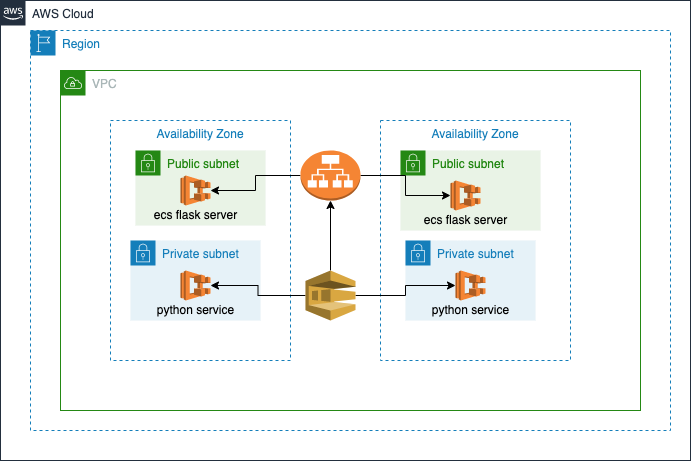

The diagram above was exported from draw.io. Its source (the exported page's mxGraphModel, read from the mxfile embedded in the PNG):
<mxGraphModel dx="1426" dy="712" grid="1" gridSize="10" guides="1" tooltips="1" connect="1" arrows="1" fold="1" page="1" pageScale="1" pageWidth="827" pageHeight="1169" math="0" shadow="0">
  <root>
    <mxCell id="0" />
    <mxCell id="1" parent="0" />
    <mxCell id="Xrt0zs9gXKGOR3Uz_QLA-1" value="AWS Cloud" style="points=[[0,0],[0.25,0],[0.5,0],[0.75,0],[1,0],[1,0.25],[1,0.5],[1,0.75],[1,1],[0.75,1],[0.5,1],[0.25,1],[0,1],[0,0.75],[0,0.5],[0,0.25]];outlineConnect=0;gradientColor=none;html=1;whiteSpace=wrap;fontSize=12;fontStyle=0;container=1;pointerEvents=0;collapsible=0;recursiveResize=0;shape=mxgraph.aws4.group;grIcon=mxgraph.aws4.group_aws_cloud_alt;strokeColor=#232F3E;fillColor=none;verticalAlign=top;align=left;spacingLeft=30;fontColor=#232F3E;dashed=0;" vertex="1" parent="1">
      <mxGeometry x="70" y="50" width="690" height="460" as="geometry" />
    </mxCell>
    <mxCell id="Xrt0zs9gXKGOR3Uz_QLA-2" value="Region" style="points=[[0,0],[0.25,0],[0.5,0],[0.75,0],[1,0],[1,0.25],[1,0.5],[1,0.75],[1,1],[0.75,1],[0.5,1],[0.25,1],[0,1],[0,0.75],[0,0.5],[0,0.25]];outlineConnect=0;gradientColor=none;html=1;whiteSpace=wrap;fontSize=12;fontStyle=0;container=1;pointerEvents=0;collapsible=0;recursiveResize=0;shape=mxgraph.aws4.group;grIcon=mxgraph.aws4.group_region;strokeColor=#147EBA;fillColor=none;verticalAlign=top;align=left;spacingLeft=30;fontColor=#147EBA;dashed=1;" vertex="1" parent="1">
      <mxGeometry x="100" y="80" width="640" height="400" as="geometry" />
    </mxCell>
    <mxCell id="Xrt0zs9gXKGOR3Uz_QLA-3" value="VPC" style="points=[[0,0],[0.25,0],[0.5,0],[0.75,0],[1,0],[1,0.25],[1,0.5],[1,0.75],[1,1],[0.75,1],[0.5,1],[0.25,1],[0,1],[0,0.75],[0,0.5],[0,0.25]];outlineConnect=0;gradientColor=none;html=1;whiteSpace=wrap;fontSize=12;fontStyle=0;container=1;pointerEvents=0;collapsible=0;recursiveResize=0;shape=mxgraph.aws4.group;grIcon=mxgraph.aws4.group_vpc;strokeColor=#248814;fillColor=none;verticalAlign=top;align=left;spacingLeft=30;fontColor=#AAB7B8;dashed=0;" vertex="1" parent="1">
      <mxGeometry x="130" y="120" width="580" height="340" as="geometry" />
    </mxCell>
    <mxCell id="Xrt0zs9gXKGOR3Uz_QLA-4" value="Availability Zone" style="fillColor=none;strokeColor=#147EBA;dashed=1;verticalAlign=top;fontStyle=0;fontColor=#147EBA;" vertex="1" parent="Xrt0zs9gXKGOR3Uz_QLA-3">
      <mxGeometry x="50" y="50" width="180" height="240" as="geometry" />
    </mxCell>
    <mxCell id="Xrt0zs9gXKGOR3Uz_QLA-5" value="Availability Zone" style="fillColor=none;strokeColor=#147EBA;dashed=1;verticalAlign=top;fontStyle=0;fontColor=#147EBA;" vertex="1" parent="Xrt0zs9gXKGOR3Uz_QLA-3">
      <mxGeometry x="320" y="50" width="190" height="240" as="geometry" />
    </mxCell>
    <mxCell id="Xrt0zs9gXKGOR3Uz_QLA-7" value="Public subnet" style="points=[[0,0],[0.25,0],[0.5,0],[0.75,0],[1,0],[1,0.25],[1,0.5],[1,0.75],[1,1],[0.75,1],[0.5,1],[0.25,1],[0,1],[0,0.75],[0,0.5],[0,0.25]];outlineConnect=0;gradientColor=none;html=1;whiteSpace=wrap;fontSize=12;fontStyle=0;container=1;pointerEvents=0;collapsible=0;recursiveResize=0;shape=mxgraph.aws4.group;grIcon=mxgraph.aws4.group_security_group;grStroke=0;strokeColor=#248814;fillColor=#E9F3E6;verticalAlign=top;align=left;spacingLeft=30;fontColor=#248814;dashed=0;" vertex="1" parent="Xrt0zs9gXKGOR3Uz_QLA-3">
      <mxGeometry x="75" y="80" width="130" height="75" as="geometry" />
    </mxCell>
    <mxCell id="Xrt0zs9gXKGOR3Uz_QLA-13" value="" style="outlineConnect=0;dashed=0;verticalLabelPosition=bottom;verticalAlign=top;align=center;html=1;shape=mxgraph.aws3.ecs;fillColor=#F58534;gradientColor=none;" vertex="1" parent="Xrt0zs9gXKGOR3Uz_QLA-7">
      <mxGeometry x="45" y="25" width="30" height="30" as="geometry" />
    </mxCell>
    <mxCell id="Xrt0zs9gXKGOR3Uz_QLA-36" value="ecs flask server" style="text;html=1;align=center;verticalAlign=middle;resizable=0;points=[];autosize=1;strokeColor=none;fillColor=none;" vertex="1" parent="Xrt0zs9gXKGOR3Uz_QLA-7">
      <mxGeometry x="10" y="55" width="100" height="20" as="geometry" />
    </mxCell>
    <mxCell id="Xrt0zs9gXKGOR3Uz_QLA-8" value="Public subnet" style="points=[[0,0],[0.25,0],[0.5,0],[0.75,0],[1,0],[1,0.25],[1,0.5],[1,0.75],[1,1],[0.75,1],[0.5,1],[0.25,1],[0,1],[0,0.75],[0,0.5],[0,0.25]];outlineConnect=0;gradientColor=none;html=1;whiteSpace=wrap;fontSize=12;fontStyle=0;container=1;pointerEvents=0;collapsible=0;recursiveResize=0;shape=mxgraph.aws4.group;grIcon=mxgraph.aws4.group_security_group;grStroke=0;strokeColor=#248814;fillColor=#E9F3E6;verticalAlign=top;align=left;spacingLeft=30;fontColor=#248814;dashed=0;" vertex="1" parent="Xrt0zs9gXKGOR3Uz_QLA-3">
      <mxGeometry x="340" y="80" width="140" height="80" as="geometry" />
    </mxCell>
    <mxCell id="Xrt0zs9gXKGOR3Uz_QLA-35" value="ecs flask server" style="text;html=1;align=center;verticalAlign=middle;resizable=0;points=[];autosize=1;strokeColor=none;fillColor=none;" vertex="1" parent="Xrt0zs9gXKGOR3Uz_QLA-8">
      <mxGeometry x="15" y="60" width="100" height="20" as="geometry" />
    </mxCell>
    <mxCell id="Xrt0zs9gXKGOR3Uz_QLA-9" value="Private subnet" style="points=[[0,0],[0.25,0],[0.5,0],[0.75,0],[1,0],[1,0.25],[1,0.5],[1,0.75],[1,1],[0.75,1],[0.5,1],[0.25,1],[0,1],[0,0.75],[0,0.5],[0,0.25]];outlineConnect=0;gradientColor=none;html=1;whiteSpace=wrap;fontSize=12;fontStyle=0;container=1;pointerEvents=0;collapsible=0;recursiveResize=0;shape=mxgraph.aws4.group;grIcon=mxgraph.aws4.group_security_group;grStroke=0;strokeColor=#147EBA;fillColor=#E6F2F8;verticalAlign=top;align=left;spacingLeft=30;fontColor=#147EBA;dashed=0;" vertex="1" parent="Xrt0zs9gXKGOR3Uz_QLA-3">
      <mxGeometry x="70" y="170" width="130" height="80" as="geometry" />
    </mxCell>
    <mxCell id="Xrt0zs9gXKGOR3Uz_QLA-10" value="Private subnet" style="points=[[0,0],[0.25,0],[0.5,0],[0.75,0],[1,0],[1,0.25],[1,0.5],[1,0.75],[1,1],[0.75,1],[0.5,1],[0.25,1],[0,1],[0,0.75],[0,0.5],[0,0.25]];outlineConnect=0;gradientColor=none;html=1;whiteSpace=wrap;fontSize=12;fontStyle=0;container=1;pointerEvents=0;collapsible=0;recursiveResize=0;shape=mxgraph.aws4.group;grIcon=mxgraph.aws4.group_security_group;grStroke=0;strokeColor=#147EBA;fillColor=#E6F2F8;verticalAlign=top;align=left;spacingLeft=30;fontColor=#147EBA;dashed=0;" vertex="1" parent="Xrt0zs9gXKGOR3Uz_QLA-3">
      <mxGeometry x="345" y="170" width="130" height="80" as="geometry" />
    </mxCell>
    <mxCell id="Xrt0zs9gXKGOR3Uz_QLA-14" value="" style="outlineConnect=0;dashed=0;verticalLabelPosition=bottom;verticalAlign=top;align=center;html=1;shape=mxgraph.aws3.ecs;fillColor=#F58534;gradientColor=none;" vertex="1" parent="Xrt0zs9gXKGOR3Uz_QLA-10">
      <mxGeometry x="50" y="30" width="30" height="30" as="geometry" />
    </mxCell>
    <mxCell id="Xrt0zs9gXKGOR3Uz_QLA-15" value="" style="outlineConnect=0;dashed=0;verticalLabelPosition=bottom;verticalAlign=top;align=center;html=1;shape=mxgraph.aws3.ecs;fillColor=#F58534;gradientColor=none;" vertex="1" parent="Xrt0zs9gXKGOR3Uz_QLA-3">
      <mxGeometry x="120" y="200" width="30" height="30" as="geometry" />
    </mxCell>
    <mxCell id="Xrt0zs9gXKGOR3Uz_QLA-11" value="" style="outlineConnect=0;dashed=0;verticalLabelPosition=bottom;verticalAlign=top;align=center;html=1;shape=mxgraph.aws3.ecs;fillColor=#F58534;gradientColor=none;" vertex="1" parent="Xrt0zs9gXKGOR3Uz_QLA-3">
      <mxGeometry x="390" y="110" width="30" height="30" as="geometry" />
    </mxCell>
    <mxCell id="Xrt0zs9gXKGOR3Uz_QLA-25" value="" style="edgeStyle=orthogonalEdgeStyle;rounded=0;orthogonalLoop=1;jettySize=auto;html=1;" edge="1" parent="Xrt0zs9gXKGOR3Uz_QLA-3" source="Xrt0zs9gXKGOR3Uz_QLA-18" target="Xrt0zs9gXKGOR3Uz_QLA-11">
      <mxGeometry relative="1" as="geometry" />
    </mxCell>
    <mxCell id="Xrt0zs9gXKGOR3Uz_QLA-26" value="" style="edgeStyle=orthogonalEdgeStyle;rounded=0;orthogonalLoop=1;jettySize=auto;html=1;" edge="1" parent="Xrt0zs9gXKGOR3Uz_QLA-3" source="Xrt0zs9gXKGOR3Uz_QLA-18" target="Xrt0zs9gXKGOR3Uz_QLA-13">
      <mxGeometry relative="1" as="geometry" />
    </mxCell>
    <mxCell id="Xrt0zs9gXKGOR3Uz_QLA-18" value="" style="outlineConnect=0;dashed=0;verticalLabelPosition=bottom;verticalAlign=top;align=center;html=1;shape=mxgraph.aws3.application_load_balancer;fillColor=#F58534;gradientColor=none;" vertex="1" parent="Xrt0zs9gXKGOR3Uz_QLA-3">
      <mxGeometry x="240" y="80" width="60" height="50" as="geometry" />
    </mxCell>
    <mxCell id="Xrt0zs9gXKGOR3Uz_QLA-29" value="" style="edgeStyle=orthogonalEdgeStyle;rounded=0;orthogonalLoop=1;jettySize=auto;html=1;" edge="1" parent="Xrt0zs9gXKGOR3Uz_QLA-3" source="Xrt0zs9gXKGOR3Uz_QLA-27" target="Xrt0zs9gXKGOR3Uz_QLA-15">
      <mxGeometry relative="1" as="geometry" />
    </mxCell>
    <mxCell id="Xrt0zs9gXKGOR3Uz_QLA-30" value="" style="edgeStyle=orthogonalEdgeStyle;rounded=0;orthogonalLoop=1;jettySize=auto;html=1;" edge="1" parent="Xrt0zs9gXKGOR3Uz_QLA-3" source="Xrt0zs9gXKGOR3Uz_QLA-27" target="Xrt0zs9gXKGOR3Uz_QLA-14">
      <mxGeometry relative="1" as="geometry" />
    </mxCell>
    <mxCell id="Xrt0zs9gXKGOR3Uz_QLA-31" value="" style="edgeStyle=orthogonalEdgeStyle;rounded=0;orthogonalLoop=1;jettySize=auto;html=1;" edge="1" parent="Xrt0zs9gXKGOR3Uz_QLA-3" source="Xrt0zs9gXKGOR3Uz_QLA-27" target="Xrt0zs9gXKGOR3Uz_QLA-18">
      <mxGeometry relative="1" as="geometry" />
    </mxCell>
    <mxCell id="Xrt0zs9gXKGOR3Uz_QLA-27" value="" style="outlineConnect=0;dashed=0;verticalLabelPosition=bottom;verticalAlign=top;align=center;html=1;shape=mxgraph.aws3.sqs;fillColor=#D9A741;gradientColor=none;" vertex="1" parent="Xrt0zs9gXKGOR3Uz_QLA-3">
      <mxGeometry x="245" y="200" width="50" height="50" as="geometry" />
    </mxCell>
    <mxCell id="Xrt0zs9gXKGOR3Uz_QLA-34" value="python service" style="text;html=1;align=center;verticalAlign=middle;resizable=0;points=[];autosize=1;strokeColor=none;fillColor=none;" vertex="1" parent="Xrt0zs9gXKGOR3Uz_QLA-3">
      <mxGeometry x="365" y="230" width="90" height="20" as="geometry" />
    </mxCell>
    <mxCell id="Xrt0zs9gXKGOR3Uz_QLA-33" value="python service" style="text;html=1;align=center;verticalAlign=middle;resizable=0;points=[];autosize=1;strokeColor=none;fillColor=none;" vertex="1" parent="Xrt0zs9gXKGOR3Uz_QLA-3">
      <mxGeometry x="90" y="230" width="90" height="20" as="geometry" />
    </mxCell>
  </root>
</mxGraphModel>